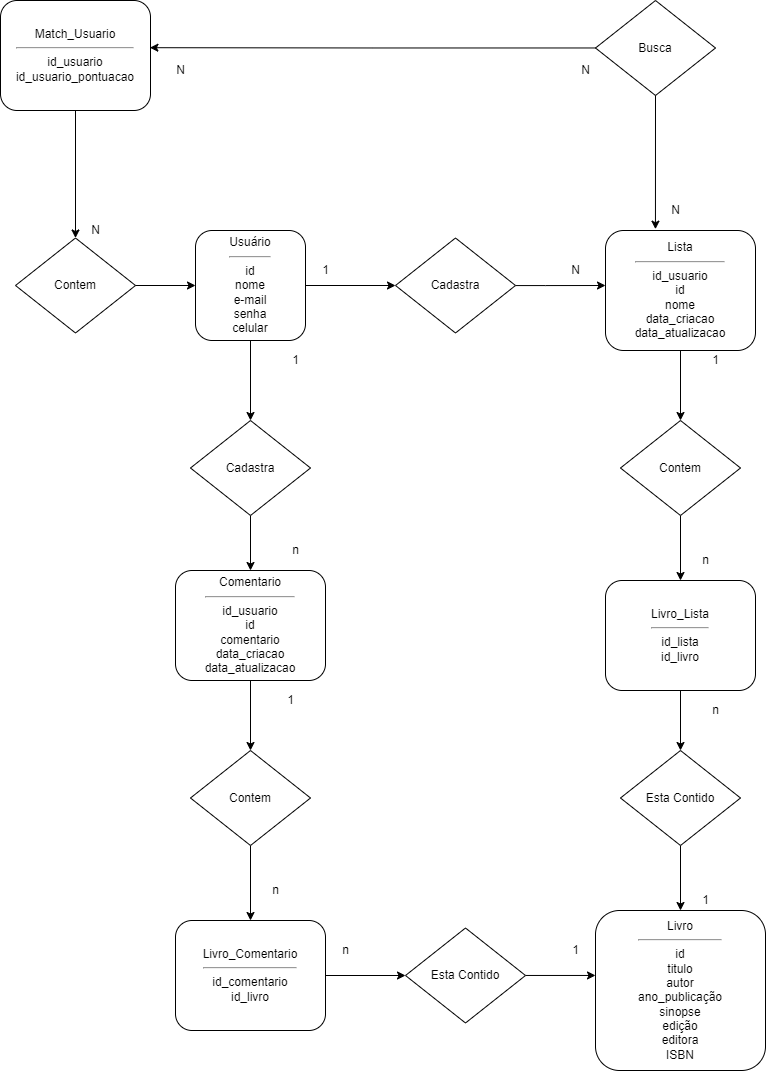

The diagram above was exported from draw.io. Its source (the exported page's mxGraphModel, read from the mxfile embedded in the PNG):
<mxGraphModel dx="1920" dy="1812" grid="1" gridSize="10" guides="1" tooltips="1" connect="1" arrows="1" fold="1" page="1" pageScale="1" pageWidth="827" pageHeight="1169" math="0" shadow="0">
  <root>
    <mxCell id="WIyWlLk6GJQsqaUBKTNV-0" />
    <mxCell id="WIyWlLk6GJQsqaUBKTNV-1" parent="WIyWlLk6GJQsqaUBKTNV-0" />
    <mxCell id="nI0EF3JuQBV_Tl8c8eQK-1" style="edgeStyle=orthogonalEdgeStyle;rounded=0;orthogonalLoop=1;jettySize=auto;html=1;entryX=0;entryY=0.5;entryDx=0;entryDy=0;" parent="WIyWlLk6GJQsqaUBKTNV-1" source="WIyWlLk6GJQsqaUBKTNV-3" target="nI0EF3JuQBV_Tl8c8eQK-2" edge="1">
      <mxGeometry relative="1" as="geometry">
        <mxPoint x="320" y="95" as="targetPoint" />
      </mxGeometry>
    </mxCell>
    <mxCell id="nI0EF3JuQBV_Tl8c8eQK-24" style="edgeStyle=orthogonalEdgeStyle;rounded=0;orthogonalLoop=1;jettySize=auto;html=1;" parent="WIyWlLk6GJQsqaUBKTNV-1" source="WIyWlLk6GJQsqaUBKTNV-3" target="nI0EF3JuQBV_Tl8c8eQK-23" edge="1">
      <mxGeometry relative="1" as="geometry" />
    </mxCell>
    <mxCell id="WIyWlLk6GJQsqaUBKTNV-3" value="Usuário&lt;br&gt;&lt;hr&gt;id&lt;br&gt;nome&lt;br&gt;e-mail&lt;br&gt;senha&lt;br&gt;celular" style="rounded=1;whiteSpace=wrap;html=1;fontSize=12;glass=0;strokeWidth=1;shadow=0;" parent="WIyWlLk6GJQsqaUBKTNV-1" vertex="1">
      <mxGeometry x="100" y="40" width="110" height="110" as="geometry" />
    </mxCell>
    <mxCell id="nI0EF3JuQBV_Tl8c8eQK-4" style="edgeStyle=orthogonalEdgeStyle;rounded=0;orthogonalLoop=1;jettySize=auto;html=1;" parent="WIyWlLk6GJQsqaUBKTNV-1" source="nI0EF3JuQBV_Tl8c8eQK-2" edge="1">
      <mxGeometry relative="1" as="geometry">
        <mxPoint x="510" y="95" as="targetPoint" />
        <Array as="points">
          <mxPoint x="450" y="95" />
          <mxPoint x="450" y="95" />
        </Array>
      </mxGeometry>
    </mxCell>
    <mxCell id="nI0EF3JuQBV_Tl8c8eQK-2" value="Cadastra" style="rhombus;whiteSpace=wrap;html=1;" parent="WIyWlLk6GJQsqaUBKTNV-1" vertex="1">
      <mxGeometry x="300" y="47.5" width="120" height="95" as="geometry" />
    </mxCell>
    <mxCell id="nI0EF3JuQBV_Tl8c8eQK-3" value="1" style="text;html=1;align=center;verticalAlign=middle;resizable=0;points=[];autosize=1;strokeColor=none;fillColor=none;" parent="WIyWlLk6GJQsqaUBKTNV-1" vertex="1">
      <mxGeometry x="220" y="70" width="20" height="20" as="geometry" />
    </mxCell>
    <mxCell id="nI0EF3JuQBV_Tl8c8eQK-7" style="edgeStyle=orthogonalEdgeStyle;rounded=0;orthogonalLoop=1;jettySize=auto;html=1;" parent="WIyWlLk6GJQsqaUBKTNV-1" source="nI0EF3JuQBV_Tl8c8eQK-5" edge="1">
      <mxGeometry relative="1" as="geometry">
        <mxPoint x="585" y="230" as="targetPoint" />
      </mxGeometry>
    </mxCell>
    <mxCell id="nI0EF3JuQBV_Tl8c8eQK-5" value="Lista&lt;br&gt;&lt;hr&gt;id_usuario&lt;br&gt;id&lt;br&gt;nome&lt;br&gt;data_criacao&lt;br&gt;data_atualizacao" style="rounded=1;whiteSpace=wrap;html=1;fontSize=12;glass=0;strokeWidth=1;shadow=0;" parent="WIyWlLk6GJQsqaUBKTNV-1" vertex="1">
      <mxGeometry x="510" y="40" width="150" height="120" as="geometry" />
    </mxCell>
    <mxCell id="nI0EF3JuQBV_Tl8c8eQK-6" value="N" style="text;html=1;align=center;verticalAlign=middle;resizable=0;points=[];autosize=1;strokeColor=none;fillColor=none;" parent="WIyWlLk6GJQsqaUBKTNV-1" vertex="1">
      <mxGeometry x="470" y="70" width="20" height="20" as="geometry" />
    </mxCell>
    <mxCell id="nI0EF3JuQBV_Tl8c8eQK-10" style="edgeStyle=orthogonalEdgeStyle;rounded=0;orthogonalLoop=1;jettySize=auto;html=1;entryX=0.5;entryY=0;entryDx=0;entryDy=0;" parent="WIyWlLk6GJQsqaUBKTNV-1" source="nI0EF3JuQBV_Tl8c8eQK-8" target="nI0EF3JuQBV_Tl8c8eQK-9" edge="1">
      <mxGeometry relative="1" as="geometry" />
    </mxCell>
    <mxCell id="nI0EF3JuQBV_Tl8c8eQK-8" value="Contem&lt;br&gt;" style="rhombus;whiteSpace=wrap;html=1;" parent="WIyWlLk6GJQsqaUBKTNV-1" vertex="1">
      <mxGeometry x="525" y="230" width="120" height="95" as="geometry" />
    </mxCell>
    <mxCell id="nI0EF3JuQBV_Tl8c8eQK-17" style="edgeStyle=orthogonalEdgeStyle;rounded=0;orthogonalLoop=1;jettySize=auto;html=1;entryX=0.5;entryY=0;entryDx=0;entryDy=0;" parent="WIyWlLk6GJQsqaUBKTNV-1" source="nI0EF3JuQBV_Tl8c8eQK-9" target="nI0EF3JuQBV_Tl8c8eQK-16" edge="1">
      <mxGeometry relative="1" as="geometry" />
    </mxCell>
    <mxCell id="nI0EF3JuQBV_Tl8c8eQK-9" value="Livro_Lista&lt;br&gt;&lt;hr&gt;id_lista&lt;br&gt;id_livro" style="rounded=1;whiteSpace=wrap;html=1;fontSize=12;glass=0;strokeWidth=1;shadow=0;" parent="WIyWlLk6GJQsqaUBKTNV-1" vertex="1">
      <mxGeometry x="510" y="390" width="150" height="110" as="geometry" />
    </mxCell>
    <mxCell id="nI0EF3JuQBV_Tl8c8eQK-11" value="1" style="text;html=1;align=center;verticalAlign=middle;resizable=0;points=[];autosize=1;strokeColor=none;fillColor=none;" parent="WIyWlLk6GJQsqaUBKTNV-1" vertex="1">
      <mxGeometry x="610" y="160" width="20" height="20" as="geometry" />
    </mxCell>
    <mxCell id="nI0EF3JuQBV_Tl8c8eQK-13" value="n&lt;br&gt;" style="text;html=1;align=center;verticalAlign=middle;resizable=0;points=[];autosize=1;strokeColor=none;fillColor=none;" parent="WIyWlLk6GJQsqaUBKTNV-1" vertex="1">
      <mxGeometry x="600" y="360" width="20" height="20" as="geometry" />
    </mxCell>
    <mxCell id="nI0EF3JuQBV_Tl8c8eQK-20" style="edgeStyle=orthogonalEdgeStyle;rounded=0;orthogonalLoop=1;jettySize=auto;html=1;entryX=0.5;entryY=0;entryDx=0;entryDy=0;" parent="WIyWlLk6GJQsqaUBKTNV-1" source="nI0EF3JuQBV_Tl8c8eQK-16" target="nI0EF3JuQBV_Tl8c8eQK-19" edge="1">
      <mxGeometry relative="1" as="geometry" />
    </mxCell>
    <mxCell id="nI0EF3JuQBV_Tl8c8eQK-16" value="Esta Contido" style="rhombus;whiteSpace=wrap;html=1;" parent="WIyWlLk6GJQsqaUBKTNV-1" vertex="1">
      <mxGeometry x="525" y="560" width="120" height="95" as="geometry" />
    </mxCell>
    <mxCell id="nI0EF3JuQBV_Tl8c8eQK-19" value="Livro&lt;br&gt;&lt;hr&gt;id&lt;br&gt;titulo&lt;br&gt;autor&lt;br&gt;ano_publicação&lt;br&gt;sinopse&lt;br&gt;edição&lt;br&gt;editora&lt;br&gt;ISBN" style="rounded=1;whiteSpace=wrap;html=1;fontSize=12;glass=0;strokeWidth=1;shadow=0;" parent="WIyWlLk6GJQsqaUBKTNV-1" vertex="1">
      <mxGeometry x="500" y="720" width="170" height="160" as="geometry" />
    </mxCell>
    <mxCell id="nI0EF3JuQBV_Tl8c8eQK-21" value="n" style="text;html=1;align=center;verticalAlign=middle;resizable=0;points=[];autosize=1;strokeColor=none;fillColor=none;" parent="WIyWlLk6GJQsqaUBKTNV-1" vertex="1">
      <mxGeometry x="610" y="510" width="20" height="20" as="geometry" />
    </mxCell>
    <mxCell id="nI0EF3JuQBV_Tl8c8eQK-22" value="1" style="text;html=1;align=center;verticalAlign=middle;resizable=0;points=[];autosize=1;strokeColor=none;fillColor=none;" parent="WIyWlLk6GJQsqaUBKTNV-1" vertex="1">
      <mxGeometry x="600" y="700" width="20" height="20" as="geometry" />
    </mxCell>
    <mxCell id="nI0EF3JuQBV_Tl8c8eQK-26" style="edgeStyle=orthogonalEdgeStyle;rounded=0;orthogonalLoop=1;jettySize=auto;html=1;entryX=0.5;entryY=0;entryDx=0;entryDy=0;" parent="WIyWlLk6GJQsqaUBKTNV-1" source="nI0EF3JuQBV_Tl8c8eQK-23" target="nI0EF3JuQBV_Tl8c8eQK-25" edge="1">
      <mxGeometry relative="1" as="geometry" />
    </mxCell>
    <mxCell id="nI0EF3JuQBV_Tl8c8eQK-23" value="Cadastra" style="rhombus;whiteSpace=wrap;html=1;" parent="WIyWlLk6GJQsqaUBKTNV-1" vertex="1">
      <mxGeometry x="95" y="230" width="120" height="95" as="geometry" />
    </mxCell>
    <mxCell id="nI0EF3JuQBV_Tl8c8eQK-35" style="edgeStyle=orthogonalEdgeStyle;rounded=0;orthogonalLoop=1;jettySize=auto;html=1;entryX=0.5;entryY=0;entryDx=0;entryDy=0;" parent="WIyWlLk6GJQsqaUBKTNV-1" source="nI0EF3JuQBV_Tl8c8eQK-25" target="nI0EF3JuQBV_Tl8c8eQK-30" edge="1">
      <mxGeometry relative="1" as="geometry" />
    </mxCell>
    <mxCell id="nI0EF3JuQBV_Tl8c8eQK-25" value="Comentario&lt;br&gt;&lt;hr&gt;id_usuario&lt;br&gt;id&lt;br&gt;comentario&lt;br&gt;data_criacao&lt;br&gt;data_atualizacao&lt;br&gt;" style="rounded=1;whiteSpace=wrap;html=1;fontSize=12;glass=0;strokeWidth=1;shadow=0;" parent="WIyWlLk6GJQsqaUBKTNV-1" vertex="1">
      <mxGeometry x="80" y="380" width="150" height="110" as="geometry" />
    </mxCell>
    <mxCell id="nI0EF3JuQBV_Tl8c8eQK-27" value="1" style="text;html=1;align=center;verticalAlign=middle;resizable=0;points=[];autosize=1;strokeColor=none;fillColor=none;" parent="WIyWlLk6GJQsqaUBKTNV-1" vertex="1">
      <mxGeometry x="190" y="160" width="20" height="20" as="geometry" />
    </mxCell>
    <mxCell id="nI0EF3JuQBV_Tl8c8eQK-28" value="n" style="text;html=1;align=center;verticalAlign=middle;resizable=0;points=[];autosize=1;strokeColor=none;fillColor=none;" parent="WIyWlLk6GJQsqaUBKTNV-1" vertex="1">
      <mxGeometry x="190" y="350" width="20" height="20" as="geometry" />
    </mxCell>
    <mxCell id="nI0EF3JuQBV_Tl8c8eQK-29" style="edgeStyle=orthogonalEdgeStyle;rounded=0;orthogonalLoop=1;jettySize=auto;html=1;entryX=0.5;entryY=0;entryDx=0;entryDy=0;" parent="WIyWlLk6GJQsqaUBKTNV-1" source="nI0EF3JuQBV_Tl8c8eQK-30" target="nI0EF3JuQBV_Tl8c8eQK-32" edge="1">
      <mxGeometry relative="1" as="geometry" />
    </mxCell>
    <mxCell id="nI0EF3JuQBV_Tl8c8eQK-30" value="Contem&lt;br&gt;" style="rhombus;whiteSpace=wrap;html=1;" parent="WIyWlLk6GJQsqaUBKTNV-1" vertex="1">
      <mxGeometry x="95" y="560" width="120" height="95" as="geometry" />
    </mxCell>
    <mxCell id="nI0EF3JuQBV_Tl8c8eQK-37" style="edgeStyle=orthogonalEdgeStyle;rounded=0;orthogonalLoop=1;jettySize=auto;html=1;entryX=0;entryY=0.5;entryDx=0;entryDy=0;" parent="WIyWlLk6GJQsqaUBKTNV-1" source="nI0EF3JuQBV_Tl8c8eQK-32" target="nI0EF3JuQBV_Tl8c8eQK-36" edge="1">
      <mxGeometry relative="1" as="geometry" />
    </mxCell>
    <mxCell id="nI0EF3JuQBV_Tl8c8eQK-32" value="Livro_Comentario&lt;br&gt;&lt;hr&gt;id_comentario&lt;br&gt;id_livro" style="rounded=1;whiteSpace=wrap;html=1;fontSize=12;glass=0;strokeWidth=1;shadow=0;" parent="WIyWlLk6GJQsqaUBKTNV-1" vertex="1">
      <mxGeometry x="80" y="730" width="150" height="110" as="geometry" />
    </mxCell>
    <mxCell id="nI0EF3JuQBV_Tl8c8eQK-33" value="n&lt;br&gt;" style="text;html=1;align=center;verticalAlign=middle;resizable=0;points=[];autosize=1;strokeColor=none;fillColor=none;" parent="WIyWlLk6GJQsqaUBKTNV-1" vertex="1">
      <mxGeometry x="170" y="690" width="20" height="20" as="geometry" />
    </mxCell>
    <mxCell id="nI0EF3JuQBV_Tl8c8eQK-38" style="edgeStyle=orthogonalEdgeStyle;rounded=0;orthogonalLoop=1;jettySize=auto;html=1;entryX=0;entryY=0.406;entryDx=0;entryDy=0;entryPerimeter=0;" parent="WIyWlLk6GJQsqaUBKTNV-1" source="nI0EF3JuQBV_Tl8c8eQK-36" target="nI0EF3JuQBV_Tl8c8eQK-19" edge="1">
      <mxGeometry relative="1" as="geometry" />
    </mxCell>
    <mxCell id="nI0EF3JuQBV_Tl8c8eQK-36" value="Esta Contido" style="rhombus;whiteSpace=wrap;html=1;" parent="WIyWlLk6GJQsqaUBKTNV-1" vertex="1">
      <mxGeometry x="310" y="737.5" width="120" height="95" as="geometry" />
    </mxCell>
    <mxCell id="nI0EF3JuQBV_Tl8c8eQK-39" value="1" style="text;html=1;align=center;verticalAlign=middle;resizable=0;points=[];autosize=1;strokeColor=none;fillColor=none;" parent="WIyWlLk6GJQsqaUBKTNV-1" vertex="1">
      <mxGeometry x="185" y="500" width="20" height="20" as="geometry" />
    </mxCell>
    <mxCell id="nI0EF3JuQBV_Tl8c8eQK-40" value="1" style="text;html=1;align=center;verticalAlign=middle;resizable=0;points=[];autosize=1;strokeColor=none;fillColor=none;" parent="WIyWlLk6GJQsqaUBKTNV-1" vertex="1">
      <mxGeometry x="470" y="750" width="20" height="20" as="geometry" />
    </mxCell>
    <mxCell id="nI0EF3JuQBV_Tl8c8eQK-41" value="n&lt;br&gt;" style="text;html=1;align=center;verticalAlign=middle;resizable=0;points=[];autosize=1;strokeColor=none;fillColor=none;" parent="WIyWlLk6GJQsqaUBKTNV-1" vertex="1">
      <mxGeometry x="240" y="750" width="20" height="20" as="geometry" />
    </mxCell>
    <mxCell id="nI0EF3JuQBV_Tl8c8eQK-101" style="edgeStyle=orthogonalEdgeStyle;rounded=0;orthogonalLoop=1;jettySize=auto;html=1;" parent="WIyWlLk6GJQsqaUBKTNV-1" source="nI0EF3JuQBV_Tl8c8eQK-96" target="nI0EF3JuQBV_Tl8c8eQK-100" edge="1">
      <mxGeometry relative="1" as="geometry" />
    </mxCell>
    <mxCell id="nI0EF3JuQBV_Tl8c8eQK-96" value="Match_Usuario&lt;br&gt;&lt;hr&gt;id_usuario&lt;br&gt;id_usuario_pontuacao" style="rounded=1;whiteSpace=wrap;html=1;fontSize=12;glass=0;strokeWidth=1;shadow=0;" parent="WIyWlLk6GJQsqaUBKTNV-1" vertex="1">
      <mxGeometry x="-95" y="-190" width="150" height="110" as="geometry" />
    </mxCell>
    <mxCell id="nI0EF3JuQBV_Tl8c8eQK-99" style="edgeStyle=orthogonalEdgeStyle;rounded=0;orthogonalLoop=1;jettySize=auto;html=1;entryX=0.996;entryY=0.429;entryDx=0;entryDy=0;entryPerimeter=0;" parent="WIyWlLk6GJQsqaUBKTNV-1" source="nI0EF3JuQBV_Tl8c8eQK-97" target="nI0EF3JuQBV_Tl8c8eQK-96" edge="1">
      <mxGeometry relative="1" as="geometry" />
    </mxCell>
    <mxCell id="nI0EF3JuQBV_Tl8c8eQK-97" value="Busca" style="rhombus;whiteSpace=wrap;html=1;" parent="WIyWlLk6GJQsqaUBKTNV-1" vertex="1">
      <mxGeometry x="500" y="-190" width="120" height="95" as="geometry" />
    </mxCell>
    <mxCell id="nI0EF3JuQBV_Tl8c8eQK-103" style="edgeStyle=orthogonalEdgeStyle;rounded=0;orthogonalLoop=1;jettySize=auto;html=1;" parent="WIyWlLk6GJQsqaUBKTNV-1" source="nI0EF3JuQBV_Tl8c8eQK-100" target="WIyWlLk6GJQsqaUBKTNV-3" edge="1">
      <mxGeometry relative="1" as="geometry" />
    </mxCell>
    <mxCell id="nI0EF3JuQBV_Tl8c8eQK-100" value="Contem&lt;br&gt;" style="rhombus;whiteSpace=wrap;html=1;" parent="WIyWlLk6GJQsqaUBKTNV-1" vertex="1">
      <mxGeometry x="-80" y="47.5" width="120" height="95" as="geometry" />
    </mxCell>
    <mxCell id="nPxC1dteNwdgFMTOzSFr-0" value="" style="endArrow=classic;html=1;rounded=0;exitX=0.5;exitY=1;exitDx=0;exitDy=0;entryX=0.333;entryY=-0.011;entryDx=0;entryDy=0;entryPerimeter=0;" parent="WIyWlLk6GJQsqaUBKTNV-1" source="nI0EF3JuQBV_Tl8c8eQK-97" target="nI0EF3JuQBV_Tl8c8eQK-5" edge="1">
      <mxGeometry width="50" height="50" relative="1" as="geometry">
        <mxPoint x="270" y="-10" as="sourcePoint" />
        <mxPoint x="320" y="-60" as="targetPoint" />
      </mxGeometry>
    </mxCell>
    <mxCell id="nPxC1dteNwdgFMTOzSFr-2" value="N" style="text;html=1;align=center;verticalAlign=middle;resizable=0;points=[];autosize=1;strokeColor=none;fillColor=none;" parent="WIyWlLk6GJQsqaUBKTNV-1" vertex="1">
      <mxGeometry x="570" y="10" width="20" height="20" as="geometry" />
    </mxCell>
    <mxCell id="nPxC1dteNwdgFMTOzSFr-3" value="N" style="text;html=1;align=center;verticalAlign=middle;resizable=0;points=[];autosize=1;strokeColor=none;fillColor=none;" parent="WIyWlLk6GJQsqaUBKTNV-1" vertex="1">
      <mxGeometry x="480" y="-130" width="20" height="20" as="geometry" />
    </mxCell>
    <mxCell id="nPxC1dteNwdgFMTOzSFr-4" value="N" style="text;html=1;align=center;verticalAlign=middle;resizable=0;points=[];autosize=1;strokeColor=none;fillColor=none;" parent="WIyWlLk6GJQsqaUBKTNV-1" vertex="1">
      <mxGeometry x="75" y="-130" width="20" height="20" as="geometry" />
    </mxCell>
    <mxCell id="nPxC1dteNwdgFMTOzSFr-6" value="N" style="text;html=1;align=center;verticalAlign=middle;resizable=0;points=[];autosize=1;strokeColor=none;fillColor=none;" parent="WIyWlLk6GJQsqaUBKTNV-1" vertex="1">
      <mxGeometry x="-10" y="30" width="20" height="20" as="geometry" />
    </mxCell>
  </root>
</mxGraphModel>